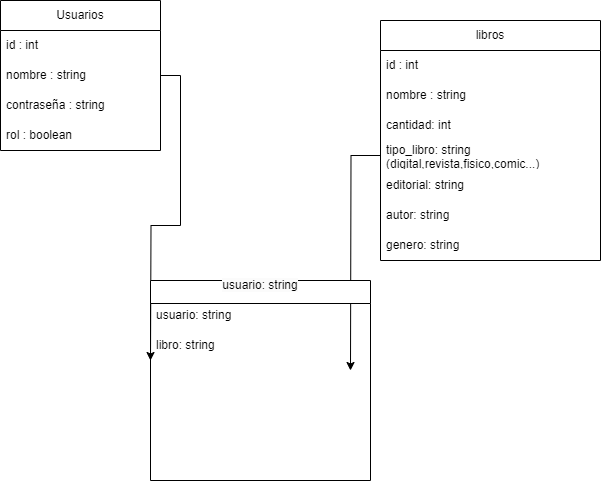

The diagram above was exported from draw.io. Its source (the exported page's mxGraphModel, read from the mxfile embedded in the PNG):
<mxGraphModel dx="1674" dy="746" grid="1" gridSize="10" guides="1" tooltips="1" connect="1" arrows="1" fold="1" page="1" pageScale="1" pageWidth="827" pageHeight="1169" math="0" shadow="0">
  <root>
    <mxCell id="0" />
    <mxCell id="1" parent="0" />
    <mxCell id="F7s_0dV_DORouVtY5-ic-1" value="Usuarios" style="swimlane;fontStyle=0;childLayout=stackLayout;horizontal=1;startSize=30;horizontalStack=0;resizeParent=1;resizeParentMax=0;resizeLast=0;collapsible=1;marginBottom=0;whiteSpace=wrap;html=1;" parent="1" vertex="1">
      <mxGeometry x="80" y="120" width="160" height="150" as="geometry">
        <mxRectangle x="170" y="120" width="90" height="30" as="alternateBounds" />
      </mxGeometry>
    </mxCell>
    <mxCell id="F7s_0dV_DORouVtY5-ic-2" value="id : int&amp;nbsp;" style="text;strokeColor=none;fillColor=none;align=left;verticalAlign=middle;spacingLeft=4;spacingRight=4;overflow=hidden;points=[[0,0.5],[1,0.5]];portConstraint=eastwest;rotatable=0;whiteSpace=wrap;html=1;" parent="F7s_0dV_DORouVtY5-ic-1" vertex="1">
      <mxGeometry y="30" width="160" height="30" as="geometry" />
    </mxCell>
    <mxCell id="7nBMyxUhkBIzDPbg-Ly0-13" style="edgeStyle=orthogonalEdgeStyle;rounded=0;orthogonalLoop=1;jettySize=auto;html=1;exitX=1;exitY=0.5;exitDx=0;exitDy=0;" edge="1" parent="F7s_0dV_DORouVtY5-ic-1" source="F7s_0dV_DORouVtY5-ic-3">
      <mxGeometry relative="1" as="geometry">
        <mxPoint x="150" y="360" as="targetPoint" />
      </mxGeometry>
    </mxCell>
    <mxCell id="F7s_0dV_DORouVtY5-ic-3" value="nombre : string" style="text;strokeColor=none;fillColor=none;align=left;verticalAlign=middle;spacingLeft=4;spacingRight=4;overflow=hidden;points=[[0,0.5],[1,0.5]];portConstraint=eastwest;rotatable=0;whiteSpace=wrap;html=1;" parent="F7s_0dV_DORouVtY5-ic-1" vertex="1">
      <mxGeometry y="60" width="160" height="30" as="geometry" />
    </mxCell>
    <mxCell id="F7s_0dV_DORouVtY5-ic-16" value="contraseña : string" style="text;strokeColor=none;fillColor=none;align=left;verticalAlign=middle;spacingLeft=4;spacingRight=4;overflow=hidden;points=[[0,0.5],[1,0.5]];portConstraint=eastwest;rotatable=0;whiteSpace=wrap;html=1;" parent="F7s_0dV_DORouVtY5-ic-1" vertex="1">
      <mxGeometry y="90" width="160" height="30" as="geometry" />
    </mxCell>
    <mxCell id="F7s_0dV_DORouVtY5-ic-4" value="rol : boolean" style="text;strokeColor=none;fillColor=none;align=left;verticalAlign=middle;spacingLeft=4;spacingRight=4;overflow=hidden;points=[[0,0.5],[1,0.5]];portConstraint=eastwest;rotatable=0;whiteSpace=wrap;html=1;" parent="F7s_0dV_DORouVtY5-ic-1" vertex="1">
      <mxGeometry y="120" width="160" height="30" as="geometry" />
    </mxCell>
    <mxCell id="F7s_0dV_DORouVtY5-ic-5" value="libros" style="swimlane;fontStyle=0;childLayout=stackLayout;horizontal=1;startSize=30;horizontalStack=0;resizeParent=1;resizeParentMax=0;resizeLast=0;collapsible=1;marginBottom=0;whiteSpace=wrap;html=1;" parent="1" vertex="1">
      <mxGeometry x="460" y="140" width="220" height="240" as="geometry" />
    </mxCell>
    <mxCell id="F7s_0dV_DORouVtY5-ic-6" value="id : int&amp;nbsp;" style="text;strokeColor=none;fillColor=none;align=left;verticalAlign=middle;spacingLeft=4;spacingRight=4;overflow=hidden;points=[[0,0.5],[1,0.5]];portConstraint=eastwest;rotatable=0;whiteSpace=wrap;html=1;" parent="F7s_0dV_DORouVtY5-ic-5" vertex="1">
      <mxGeometry y="30" width="220" height="30" as="geometry" />
    </mxCell>
    <mxCell id="7nBMyxUhkBIzDPbg-Ly0-12" value="nombre : string" style="text;strokeColor=none;fillColor=none;align=left;verticalAlign=middle;spacingLeft=4;spacingRight=4;overflow=hidden;points=[[0,0.5],[1,0.5]];portConstraint=eastwest;rotatable=0;whiteSpace=wrap;html=1;" vertex="1" parent="F7s_0dV_DORouVtY5-ic-5">
      <mxGeometry y="60" width="220" height="30" as="geometry" />
    </mxCell>
    <mxCell id="7nBMyxUhkBIzDPbg-Ly0-2" value="cantidad: int" style="text;strokeColor=none;fillColor=none;align=left;verticalAlign=middle;spacingLeft=4;spacingRight=4;overflow=hidden;points=[[0,0.5],[1,0.5]];portConstraint=eastwest;rotatable=0;whiteSpace=wrap;html=1;" vertex="1" parent="F7s_0dV_DORouVtY5-ic-5">
      <mxGeometry y="90" width="220" height="30" as="geometry" />
    </mxCell>
    <mxCell id="7nBMyxUhkBIzDPbg-Ly0-14" style="edgeStyle=orthogonalEdgeStyle;rounded=0;orthogonalLoop=1;jettySize=auto;html=1;" edge="1" parent="F7s_0dV_DORouVtY5-ic-5" source="F7s_0dV_DORouVtY5-ic-7">
      <mxGeometry relative="1" as="geometry">
        <mxPoint x="-30" y="350" as="targetPoint" />
      </mxGeometry>
    </mxCell>
    <mxCell id="F7s_0dV_DORouVtY5-ic-7" value="tipo_libro: string (digital,revista,fisico,comic...)" style="text;strokeColor=none;fillColor=none;align=left;verticalAlign=middle;spacingLeft=4;spacingRight=4;overflow=hidden;points=[[0,0.5],[1,0.5]];portConstraint=eastwest;rotatable=0;whiteSpace=wrap;html=1;" parent="F7s_0dV_DORouVtY5-ic-5" vertex="1">
      <mxGeometry y="120" width="220" height="30" as="geometry" />
    </mxCell>
    <mxCell id="7nBMyxUhkBIzDPbg-Ly0-4" value="editorial: string" style="text;strokeColor=none;fillColor=none;align=left;verticalAlign=middle;spacingLeft=4;spacingRight=4;overflow=hidden;points=[[0,0.5],[1,0.5]];portConstraint=eastwest;rotatable=0;whiteSpace=wrap;html=1;" vertex="1" parent="F7s_0dV_DORouVtY5-ic-5">
      <mxGeometry y="150" width="220" height="30" as="geometry" />
    </mxCell>
    <mxCell id="7nBMyxUhkBIzDPbg-Ly0-5" value="autor: string" style="text;strokeColor=none;fillColor=none;align=left;verticalAlign=middle;spacingLeft=4;spacingRight=4;overflow=hidden;points=[[0,0.5],[1,0.5]];portConstraint=eastwest;rotatable=0;whiteSpace=wrap;html=1;" vertex="1" parent="F7s_0dV_DORouVtY5-ic-5">
      <mxGeometry y="180" width="220" height="30" as="geometry" />
    </mxCell>
    <mxCell id="7nBMyxUhkBIzDPbg-Ly0-6" value="genero: string" style="text;strokeColor=none;fillColor=none;align=left;verticalAlign=middle;spacingLeft=4;spacingRight=4;overflow=hidden;points=[[0,0.5],[1,0.5]];portConstraint=eastwest;rotatable=0;whiteSpace=wrap;html=1;" vertex="1" parent="F7s_0dV_DORouVtY5-ic-5">
      <mxGeometry y="210" width="220" height="30" as="geometry" />
    </mxCell>
    <mxCell id="7nBMyxUhkBIzDPbg-Ly0-10" value="&#10;&lt;span style=&quot;color: rgb(0, 0, 0); font-family: Helvetica; font-size: 12px; font-style: normal; font-variant-ligatures: normal; font-variant-caps: normal; font-weight: 400; letter-spacing: normal; orphans: 2; text-align: left; text-indent: 0px; text-transform: none; widows: 2; word-spacing: 0px; -webkit-text-stroke-width: 0px; white-space: normal; background-color: rgb(251, 251, 251); text-decoration-thickness: initial; text-decoration-style: initial; text-decoration-color: initial; display: inline !important; float: none;&quot;&gt;usuario: string&lt;/span&gt;&#10;&#10;" style="swimlane;whiteSpace=wrap;html=1;" vertex="1" parent="1">
      <mxGeometry x="230" y="400" width="220" height="200" as="geometry" />
    </mxCell>
    <mxCell id="7nBMyxUhkBIzDPbg-Ly0-15" value="libro: string" style="text;strokeColor=none;fillColor=none;align=left;verticalAlign=middle;spacingLeft=4;spacingRight=4;overflow=hidden;points=[[0,0.5],[1,0.5]];portConstraint=eastwest;rotatable=0;whiteSpace=wrap;html=1;" vertex="1" parent="7nBMyxUhkBIzDPbg-Ly0-10">
      <mxGeometry y="50" width="220" height="30" as="geometry" />
    </mxCell>
    <mxCell id="7nBMyxUhkBIzDPbg-Ly0-1" value="usuario: string" style="text;strokeColor=none;fillColor=none;align=left;verticalAlign=middle;spacingLeft=4;spacingRight=4;overflow=hidden;points=[[0,0.5],[1,0.5]];portConstraint=eastwest;rotatable=0;whiteSpace=wrap;html=1;" vertex="1" parent="1">
      <mxGeometry x="230" y="420" width="220" height="30" as="geometry" />
    </mxCell>
  </root>
</mxGraphModel>